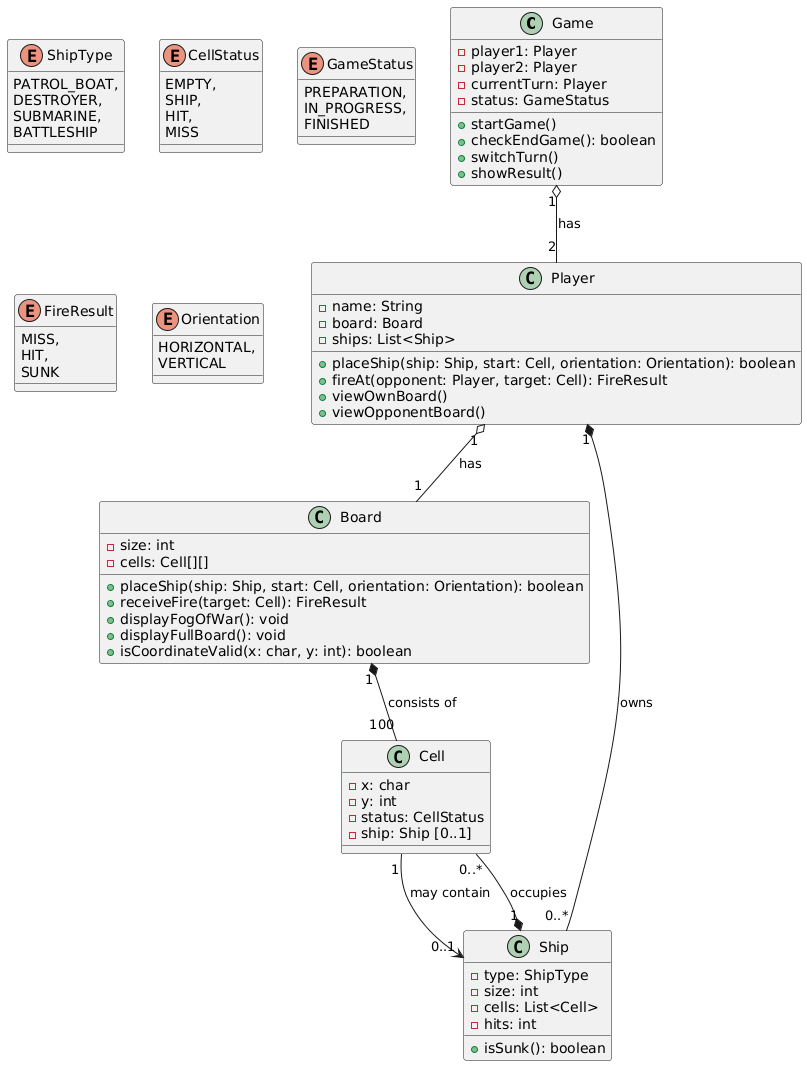

The diagram above was rendered by PlantUML. Its source (embedded in the PNG):
@startuml
' Định nghĩa các lớp
class Game {
    - player1: Player
    - player2: Player
    - currentTurn: Player
    - status: GameStatus
    + startGame()
    + checkEndGame(): boolean
    + switchTurn()
    + showResult()
}

class Player {
    - name: String
    - board: Board
    - ships: List<Ship>
    + placeShip(ship: Ship, start: Cell, orientation: Orientation): boolean
    + fireAt(opponent: Player, target: Cell): FireResult
    + viewOwnBoard()
    + viewOpponentBoard()
}

class Board {
    - size: int
    - cells: Cell[][]
    + placeShip(ship: Ship, start: Cell, orientation: Orientation): boolean
    + receiveFire(target: Cell): FireResult
    + displayFogOfWar(): void
    + displayFullBoard(): void
    + isCoordinateValid(x: char, y: int): boolean
}

class Ship {
    - type: ShipType
    - size: int
    - cells: List<Cell>
    - hits: int
    + isSunk(): boolean
}

class Cell {
    - x: char
    - y: int
    - status: CellStatus
    - ship: Ship [0..1]
}

' Định nghĩa các enum
enum ShipType {
    PATROL_BOAT,
    DESTROYER,
    SUBMARINE,
    BATTLESHIP
}

enum CellStatus {
    EMPTY,
    SHIP,
    HIT,
    MISS
}

enum GameStatus {
    PREPARATION,
    IN_PROGRESS,
    FINISHED
}

enum FireResult {
    MISS,
    HIT,
    SUNK
}

enum Orientation {
    HORIZONTAL,
    VERTICAL
}

' Thể hiện các mối quan hệ
Game "1" o-- "2" Player : has
Player "1" o-- "1" Board : has
Player "1" *-- "0..*" Ship : owns
Board "1" *-- "100" Cell : consists of
Ship "1" *-- "0..*" Cell : occupies
Cell "1" --> "0..1" Ship : may contain
@enduml